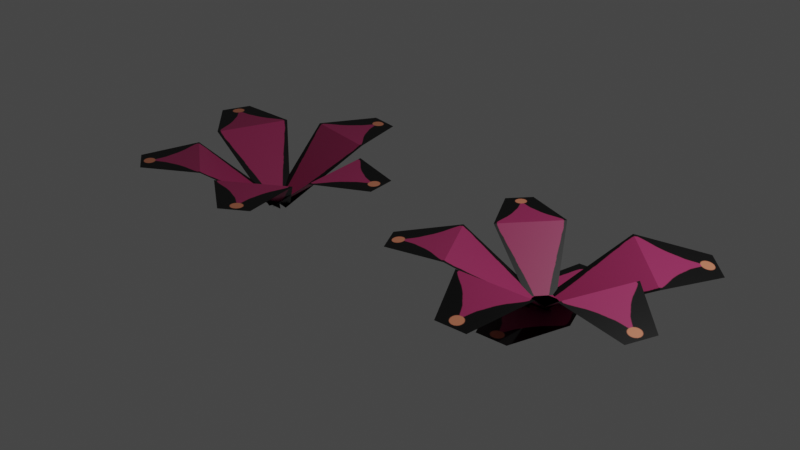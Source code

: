 # Source: pink_flower.blend  (saved by Blender 3.6.11; exported with 4.5.12 LTS)
import bpy
from mathutils import Matrix  # noqa: F401  (used for matrix-valued properties, if any)

bpy.ops.wm.read_factory_settings(use_empty=True)
scene = bpy.context.scene
scene.name = 'Scene'

# ---- collections
col_collection = bpy.data.collections.new('Collection'); scene.collection.children.link(col_collection)

# ---- images (referenced by path relative to the original .blend; pixels are not part of the script)
import os
ASSET_DIR = os.environ.get("B2B_ASSET_DIR", "")  # directory of the original .blend (textures are referenced by path, not embedded)
HERE = os.path.dirname(os.path.abspath(__file__))  # packed textures are extracted next to this script under _unpacked/

def load_image(name, relpath, width, height, colorspace="sRGB"):
    """Load a texture the original file referenced (path relative to the .blend, or extracted next to this script)."""
    p = next((c for c in (os.path.join(HERE, relpath), os.path.join(ASSET_DIR, relpath)) if relpath and os.path.exists(c)), "")
    if p:
        img = bpy.data.images.load(p, check_existing=True)
        img.name = name
    else:  # same state as the original file: an image datablock whose file is absent (Cycles renders it pink)
        img = bpy.data.images.new(name, width, height)
        img.source = "FILE"
        img.filepath = "//" + (relpath or name)
    img.colorspace_settings.name = colorspace
    return img
img_pink_petal_png = load_image('pink petal.png', '_unpacked/pink_petal.046d5c42.png', 128, 256, 'sRGB')

# ---- materials (node trees are filled in below, after node groups)
mat_material_001 = bpy.data.materials.new('Material.001')
mat_material_001.use_transparent_shadow = False

# ---- material node trees
mat_material_001.use_nodes = True; mat_material_001.node_tree.nodes.clear()
_N = mat_material_001.node_tree.nodes; _L = mat_material_001.node_tree.links
n0 = _N.new('ShaderNodeBsdfPrincipled'); n0.name = 'Principled BSDF'; n0.location = (10, 300)
n0.distribution = 'GGX'
n0.subsurface_method = 'RANDOM_WALK_SKIN'
n0.inputs[3].default_value = 1.45
n0.inputs[27].default_value = (0.0, 0.0, 0.0, 1.0)
n0.inputs[28].default_value = 1.0
n1 = _N.new('ShaderNodeOutputMaterial'); n1.name = 'Material Output'; n1.location = (300, 300)
n2 = _N.new('ShaderNodeTexImage'); n2.name = 'Image Texture'; n2.location = (-280, 280)
n2.image = img_pink_petal_png
_L.new(n0.outputs[0], n1.inputs[0])
_L.new(n2.outputs[0], n0.inputs[0])
n1.is_active_output = True

# ---- world
world_world = bpy.data.worlds.new('World'); scene.world = world_world
world_world.use_nodes = True; world_world.node_tree.nodes.clear()
_N = world_world.node_tree.nodes; _L = world_world.node_tree.links
n0 = _N.new('ShaderNodeOutputWorld'); n0.name = 'World Output'; n0.location = (300, 300)
n1 = _N.new('ShaderNodeBackground'); n1.name = 'Background'; n1.location = (10, 300)
n1.inputs[0].default_value = (0.05088, 0.05088, 0.05088, 1.0)
_L.new(n1.outputs[0], n0.inputs[0])
n0.is_active_output = True
world_world.color = (0.05088, 0.05088, 0.05088)
world_world.use_sun_shadow = False
world_world.sun_shadow_jitter_overblur = 0.0

# ---- cameras
cam_camera = bpy.data.cameras.new('Camera')
cam_camera.clip_end = 100.0
cam_camera.ortho_scale = 7.314

# ---- lights
light_light = bpy.data.lights.new('Light', 'POINT')
light_light.transmission_factor = 0.0
light_light.energy = 1000.0
light_light.shadow_soft_size = 0.1
light_light.shadow_maximum_resolution = 0.006
light_light.use_absolute_resolution = True

# ---- meshes
me_plane_001 = bpy.data.meshes.new('Plane.001')
me_plane_001.from_pydata([(-0.3993, -1.0, 0.0), (0.4029, -1.0, 0.0), (-0.3005, 1.0, 0.0), (0.3003, 1.0, 0.0), (-1.0, -0.2433, 0.0), (1.0, -0.2433, 0.0)], [], [(4, 5, 3, 2), (0, 1, 5, 4)])
_uv = me_plane_001.uv_layers.new(name='UVMap')
_uv.uv.foreach_set('vector', [0.0, 0.3783, 1.0, 0.3783, 0.6502, 1.0, 0.3497, 1.0, 0.3004, 0.0, 0.7015, 0.0, 1.0, 0.3783, 0.0, 0.3783])
me_plane_001.materials.append(mat_material_001)
me_plane_001.update()
me_plane_002 = bpy.data.meshes.new('Plane.002')
me_plane_002.from_pydata([(-0.4768, -2.087, 1.216), (0.4931, -2.087, 1.216), (-0.3574, 0.00668, -0.2226), (0.369, 0.00668, -0.2226), (-1.203, -1.192, 1.591), (1.215, -1.192, 1.591), (-2.319, 1.432, 1.344), (-2.905, 1.132, 1.344), (0.228, 0.118, -0.2223), (-0.2109, -0.1071, -0.2223), (-0.7467, 1.104, 1.348), (-2.208, 0.3551, 1.348), (3.708, 1.492, 0.7821), (3.011, 1.82, 0.9425), (0.2653, -0.1184, -0.2824), (-0.2566, 0.127, -0.1623), (2.858, 0.4796, 0.9824), (1.121, 1.296, 1.382), (3.594, -1.099, 1.216), (4.005, -0.6596, 1.216), (-0.1493, -0.1583, -0.2226), (0.1582, 0.1707, -0.2226), (1.665, -1.049, 1.591), (2.688, 0.0464, 1.591), (-4.178, -0.6491, 1.236), (-3.778, -1.09, 1.27), (-0.1418, 0.1724, -0.2353), (0.1582, -0.1581, -0.2096), (-2.819, 0.06049, 1.357), (-1.821, -1.04, 1.442), (-0.3387, -0.1758, 0.0), (0.3371, -0.1758, 0.0), (-0.3387, 0.1759, 0.0), (0.3371, 0.1759, 0.0)], [], [(4, 5, 3, 2), (0, 1, 5, 4), (10, 11, 9, 8), (6, 7, 11, 10), (16, 17, 15, 14), (12, 13, 17, 16), (22, 23, 21, 20), (18, 19, 23, 22), (28, 29, 27, 26), (24, 25, 29, 28), (30, 31, 33, 32)])
_uv = me_plane_002.uv_layers.new(name='UVMap')
_uv.uv.foreach_set('vector', [0.0, 0.3783, 1.0, 0.3783, 0.6502, 1.0, 0.3497, 1.0, 0.3004, 0.0, 0.7015, 0.0, 1.0, 0.3783, 0.0, 0.3783, 0.0, 0.3783, 1.0, 0.3783, 0.6502, 1.0, 0.3497, 1.0, 0.3004, 0.0, 0.7015, 0.0, 1.0, 0.3783, 0.0, 0.3783, 0.0, 0.3783, 1.0, 0.3783, 0.6502, 1.0, 0.3497, 1.0, 0.3004, 0.0, 0.7015, 0.0, 1.0, 0.3783, 0.0, 0.3783, 0.0, 0.3783, 1.0, 0.3783, 0.6502, 1.0, 0.3497, 1.0, 0.3004, 0.0, 0.7015, 0.0, 1.0, 0.3783, 0.0, 0.3783, 0.0, 0.3783, 1.0, 0.3783, 0.6502, 1.0, 0.3497, 1.0, 0.3004, 0.0, 0.7015, 0.0, 1.0, 0.3783, 0.0, 0.3783, 0.7051, 0.8465, 1.0, 0.8465, 1.0, 1.0, 0.7051, 1.0])
me_plane_002.materials.append(mat_material_001)
me_plane_002.update()
me_plane_004 = bpy.data.meshes.new('Plane.004')
me_plane_004.from_pydata([(-0.3356, -0.172, 0.0), (0.3402, -0.172, 0.0), (-0.3356, 0.1797, 0.0), (0.3402, 0.1797, 0.0), (4.202, -0.158, 1.591), (4.166, 0.3266, 1.591), (0.01204, -0.1751, -0.2226), (-0.01461, 0.1878, -0.2226), (2.439, -0.5537, 1.591), (2.35, 0.6545, 1.591), (-2.679, -0.03397, 1.591), (-1.656, 1.061, 1.591), (-0.1493, -0.1583, -0.2226), (0.1582, 0.1707, -0.2226), (-3.996, 0.6721, 1.591), (-3.585, 1.111, 1.591), (-3.074, -1.439, 1.591), (-2.336, -1.754, 1.591), (-0.2648, 0.1151, -0.2226), (0.2878, -0.1207, -0.2226), (-2.464, -0.5223, 1.591), (-0.625, -1.307, 1.591), (-0.6107, 1.306, 1.591), (1.742, 1.027, 1.591), (-0.3402, 0.04177, -0.2226), (0.3667, -0.04195, -0.2226), (0.5044, 2.094, 1.591), (1.448, 1.982, 1.591), (2.206, -0.7624, 1.591), (0.08745, -1.345, 1.591), (0.3097, 0.08412, -0.2226), (-0.3268, -0.0909, -0.2226), (2.437, -1.721, 1.591), (1.587, -1.955, 1.591)], [], [(0, 1, 3, 2), (8, 9, 7, 6), (4, 5, 9, 8), (11, 10, 12, 13), (15, 14, 10, 11), (20, 21, 19, 18), (16, 17, 21, 20), (23, 22, 24, 25), (27, 26, 22, 23), (29, 28, 30, 31), (33, 32, 28, 29)])
_uv = me_plane_004.uv_layers.new(name='UVMap')
_uv.uv.foreach_set('vector', [0.7051, 0.8465, 1.0, 0.8465, 1.0, 1.0, 0.7051, 1.0, 0.0, 0.3783, 1.0, 0.3783, 0.6502, 1.0, 0.3497, 1.0, 0.3004, 0.0, 0.7015, 0.0, 1.0, 0.3783, 0.0, 0.3783, 0.0, 0.3783, 1.0, 0.3783, 0.6502, 1.0, 0.3497, 1.0, 0.3004, 0.0, 0.7015, 0.0, 1.0, 0.3783, 0.0, 0.3783, 0.0, 0.3783, 1.0, 0.3783, 0.6502, 1.0, 0.3497, 1.0, 0.3004, 0.0, 0.7015, 0.0, 1.0, 0.3783, 0.0, 0.3783, 0.0, 0.3783, 1.0, 0.3783, 0.6502, 1.0, 0.3497, 1.0, 0.3004, 0.0, 0.7015, 0.0, 1.0, 0.3783, 0.0, 0.3783, 0.0, 0.3783, 1.0, 0.3783, 0.6502, 1.0, 0.3497, 1.0, 0.3004, 0.0, 0.7015, 0.0, 1.0, 0.3783, 0.0, 0.3783])
me_plane_004.materials.append(mat_material_001)
me_plane_004.update()

# ---- objects
ob_light = bpy.data.objects.new('Light', light_light)
ob_camera = bpy.data.objects.new('Camera', cam_camera)
ob_plane_001 = bpy.data.objects.new('Plane.001', me_plane_001)
ob_flower_wonky = bpy.data.objects.new('Flower wonky', me_plane_002)
ob_flower_perfect = bpy.data.objects.new('Flower perfect', me_plane_004)

# ---- transforms, parenting, visibility, modifiers, constraints
ob_light.location = (4.076, 1.005, 5.904)
ob_light.rotation_euler = (0.6503, 0.05522, 1.866)
ob_light.lock_rotations_4d = False
ob_light.empty_display_type = 'ARROWS'
ob_light.color = (0.0, 0.0, 0.0, 0.0)
ob_light.lineart.crease_threshold = 0.0
ob_camera.location = (7.359, -6.926, 4.958)
ob_camera.rotation_euler = (1.109, 0.0, 0.8149)
ob_camera.lock_rotations_4d = False
ob_camera.empty_display_type = 'ARROWS'
ob_camera.color = (0.0, 0.0, 0.0, 0.0)
ob_camera.display_type = 'WIRE'
ob_camera.lineart.crease_threshold = 0.0
ob_plane_001.location = (0.0, 0.0, 0.0)
ob_plane_001.scale = (0.5, 1.0, 1.0)
ob_flower_wonky.location = (0.0, 0.0, 0.0)
ob_flower_wonky.scale = (0.4136, 0.8271, 0.4136)
ob_flower_perfect.location = (-4.163, 0.0, 0.0)
ob_flower_perfect.scale = (0.4136, 0.8271, 0.4136)

# ---- collection membership
col_collection.objects.link(ob_light)
col_collection.objects.link(ob_camera)
col_collection.objects.link(ob_plane_001)
col_collection.objects.link(ob_flower_wonky)
col_collection.objects.link(ob_flower_perfect)

# ---- scene / render settings (as saved in the file)
scene.camera = ob_flower_wonky
scene.frame_start = 1; scene.frame_end = 250; scene.frame_set(1)
scene.render.engine = 'BLENDER_EEVEE_NEXT'
scene.cycles.sampling_pattern = 'TABULATED_SOBOL'
scene.view_settings.view_transform = 'Filmic'
bpy.context.view_layer.update()

# ---- added for rendering (the .blend has no active camera): camera
cam_auto = bpy.data.cameras.new('AutoCamera')
cam_auto.lens = 50.0
cam_auto.sensor_width = 36.0
cam_auto.clip_end = 1000.0
ob_auto_camera = bpy.data.objects.new('AutoCamera', cam_auto)
scene.collection.objects.link(ob_auto_camera)
ob_auto_camera.location = (5.57171, -9.17905, 6.3918)
ob_auto_camera.rotation_euler = (1.09748, -7.21219e-08, 0.694738)
scene.camera = ob_auto_camera
bpy.context.view_layer.update()
